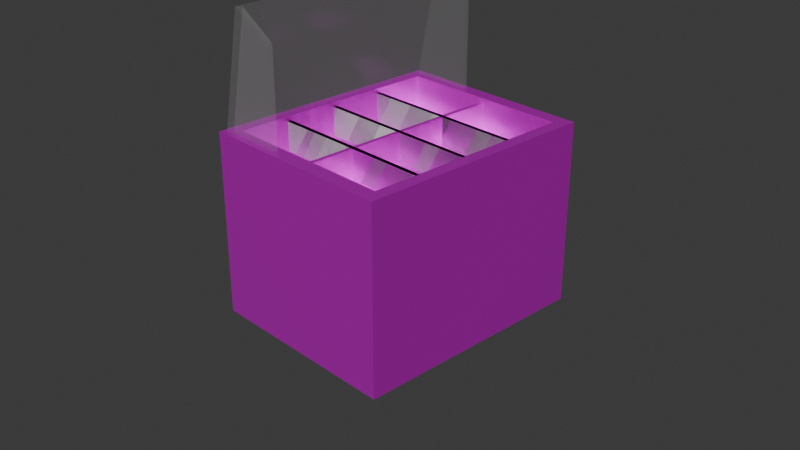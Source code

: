 # Source: ToppingStation.blend  (saved by Blender 4.5.87; exported with 4.5.12 LTS)
import bpy
from mathutils import Matrix  # noqa: F401  (used for matrix-valued properties, if any)

bpy.ops.wm.read_factory_settings(use_empty=True)
scene = bpy.context.scene
scene.name = 'Scene'

# ---- collections
col_collection = bpy.data.collections.new('Collection'); scene.collection.children.link(col_collection)
col_collection_4 = bpy.data.collections.new('Collection 4'); scene.collection.children.link(col_collection_4)
col_collection_2 = bpy.data.collections.new('Collection 2'); scene.collection.children.link(col_collection_2)
col_collection_3 = bpy.data.collections.new('Collection 3'); scene.collection.children.link(col_collection_3)

# ---- images (referenced by path relative to the original .blend; pixels are not part of the script)
import os
ASSET_DIR = os.environ.get("B2B_ASSET_DIR", "")  # directory of the original .blend (textures are referenced by path, not embedded)
HERE = os.path.dirname(os.path.abspath(__file__))  # packed textures are extracted next to this script under _unpacked/

def load_image(name, relpath, width, height, colorspace="sRGB"):
    """Load a texture the original file referenced (path relative to the .blend, or extracted next to this script)."""
    p = next((c for c in (os.path.join(HERE, relpath), os.path.join(ASSET_DIR, relpath)) if relpath and os.path.exists(c)), "")
    if p:
        img = bpy.data.images.load(p, check_existing=True)
        img.name = name
    else:  # same state as the original file: an image datablock whose file is absent (Cycles renders it pink)
        img = bpy.data.images.new(name, width, height)
        img.source = "FILE"
        img.filepath = "//" + (relpath or name)
    img.colorspace_settings.name = colorspace
    return img
img_material_001_base_color = load_image('Material.001 Base Color', 'Material.001 Base Color.png', 1024, 1024, 'sRGB')

# ---- materials (node trees are filled in below, after node groups)
mat_black = bpy.data.materials.new('Black')
mat_black_001 = bpy.data.materials.new('Black.001')
mat_black_002 = bpy.data.materials.new('Black.002')
mat_material_001 = bpy.data.materials.new('Material.001')
mat_material_003 = bpy.data.materials.new('Material.003')
mat_material_003.surface_render_method = 'BLENDED'
mat_material_003.blend_method = 'BLEND'
mat_material_003.use_raytrace_refraction = True
mat_material_003.use_screen_refraction = True
mat_material_003.preview_render_type = 'FLAT'
mat_material_003.roughness = 0.0

# ---- material node trees
mat_material_001.use_nodes = True; mat_material_001.node_tree.nodes.clear()
_N = mat_material_001.node_tree.nodes; _L = mat_material_001.node_tree.links
n0 = _N.new('ShaderNodeBsdfPrincipled'); n0.name = 'Principled BSDF'; n0.location = (10, 300)
n0.inputs[1].default_value = 0.6514
n0.inputs[2].default_value = 0.344
n1 = _N.new('ShaderNodeOutputMaterial'); n1.name = 'Material Output'; n1.location = (300, 300)
n2 = _N.new('ShaderNodeTexImage'); n2.name = 'Image Texture'; n2.location = (-280, 280)
n2.image = img_material_001_base_color
_L.new(n0.outputs[0], n1.inputs[0])
_L.new(n2.outputs[0], n0.inputs[0])
n1.is_active_output = True
mat_material_003.use_nodes = True; mat_material_003.node_tree.nodes.clear()
_N = mat_material_003.node_tree.nodes; _L = mat_material_003.node_tree.links
n0 = _N.new('ShaderNodeOutputMaterial'); n0.name = 'Material Output'; n0.location = (300, 300)
n1 = _N.new('ShaderNodeBsdfPrincipled'); n1.name = 'Principled BSDF'; n1.location = (10, 300)
n1.distribution = 'GGX'
n1.subsurface_method = 'BURLEY'
n1.inputs[2].default_value = 0.0
n1.inputs[4].default_value = 0.04587
n1.inputs[9].default_value = (10.0, 0.2, 0.1)
n1.inputs[20].default_value = 0.0
n1.inputs[25].default_value = 0.0
_L.new(n1.outputs[0], n0.inputs[0])
n0.is_active_output = True

# ---- world
world_world = bpy.data.worlds.new('World'); scene.world = world_world
world_world.use_nodes = True; world_world.node_tree.nodes.clear()
_N = world_world.node_tree.nodes; _L = world_world.node_tree.links
n0 = _N.new('ShaderNodeOutputWorld'); n0.name = 'World Output'; n0.location = (300, 300)
n1 = _N.new('ShaderNodeBackground'); n1.name = 'Background'; n1.location = (10, 300)
n1.inputs[0].default_value = (0.05088, 0.05088, 0.05088, 1.0)
_L.new(n1.outputs[0], n0.inputs[0])
n0.is_active_output = True
world_world.color = (0.05088, 0.05088, 0.05088)
world_world.sun_shadow_jitter_overblur = 0.0

# ---- cameras
cam_camera = bpy.data.cameras.new('Camera')
cam_camera.clip_end = 100.0
cam_camera.ortho_scale = 7.314

# ---- meshes
me_cube_009 = bpy.data.meshes.new('Cube.009')
me_cube_009.from_pydata([(-1.275, -0.02265, -0.196), (-1.275, -0.02265, 0.196), (-1.275, 0.02265, -0.196), (-1.275, 0.02265, 0.196), (1.286, -0.02265, -0.196), (1.286, -0.02265, 0.196), (1.286, 0.02265, -0.196), (1.286, 0.02265, 0.196)], [], [(0, 1, 3, 2), (2, 3, 7, 6), (6, 7, 5, 4), (4, 5, 1, 0), (2, 6, 4, 0), (7, 3, 1, 5)])
_uv = me_cube_009.uv_layers.new(name='UVMap')
_uv.uv.foreach_set('vector', [0.375, 0.0, 0.625, 0.0, 0.625, 0.25, 0.375, 0.25, 0.375, 0.25, 0.625, 0.25, 0.625, 0.5, 0.375, 0.5, 0.375, 0.5, 0.625, 0.5, 0.625, 0.75, 0.375, 0.75, 0.375, 0.75, 0.625, 0.75, 0.625, 1.0, 0.375, 1.0, 0.125, 0.5, 0.375, 0.5, 0.375, 0.75, 0.125, 0.75, 0.625, 0.5, 0.875, 0.5, 0.875, 0.75, 0.625, 0.75])
me_cube_009.materials.append(mat_material_001)
me_cube_009.update()
me_cube_010 = bpy.data.meshes.new('Cube.010')
me_cube_010.from_pydata([(-1.367, 1.093, -1.752), (-1.367, 1.093, 0.2484), (1.31, 1.093, -1.752), (-1.367, 0.9564, -1.752), (-1.367, -0.9563, -1.752), (-1.199, 0.9564, -1.752), (-1.199, -0.9563, -1.752), (1.159, 0.9564, -1.752), (1.159, -0.9563, -1.752), (1.31, 0.9564, -1.752), (1.31, -0.9563, -1.752), (1.31, -1.093, -1.752), (1.31, -1.093, 0.2484), (-1.367, -1.093, -1.752), (-1.367, -1.093, 0.2484), (-1.367, -0.9563, 0.2484), (-1.199, -0.9563, 0.2484), (-1.367, 0.9564, 0.2484), (-1.199, 0.9564, 0.2484), (1.159, 0.9564, 0.2484), (-1.199, 0.9564, -0.122), (-0.01999, 0.9564, -0.122), (-1.199, 5.527e-05, -0.122), (-1.199, -0.9563, -0.122), (-0.01999, -0.9563, -0.122), (1.159, -0.9563, -0.122), (1.159, 5.516e-05, -0.122), (1.159, -0.9563, 0.2484), (1.31, -0.9563, 0.2484), (1.31, 0.9564, 0.2484), (1.31, 1.093, 0.2484), (1.159, 0.9564, -0.122)], [], [(15, 17, 1, 0, 3, 4, 13, 14), (1, 30, 2, 0), (7, 5, 3, 0, 2, 9), (6, 4, 3, 5), (8, 6, 5, 7), (10, 8, 7, 9), (29, 28, 12, 11, 10, 9, 2, 30), (13, 4, 6, 8, 10, 11), (12, 14, 13, 11), (27, 16, 15, 14, 12, 28), (18, 17, 15, 16), (1, 17, 18, 19, 29, 30), (18, 16, 23, 22, 20), (19, 18, 20, 21, 31), (26, 31, 21, 20, 22, 23, 24, 25), (16, 27, 25, 24, 23), (27, 19, 31, 26, 25), (29, 19, 27, 28)])
_uv = me_cube_010.uv_layers.new(name='UVMap')
_uv.uv.foreach_set('vector', [0.625, 0.7656, 0.625, 0.9844, 0.625, 1.0, 0.375, 1.0, 0.375, 0.9844, 0.375, 0.7656, 0.375, 0.75, 0.625, 0.75, 0.625, 0.0, 0.625, 0.25, 0.375, 0.25, 0.375, 0.0, 0.1406, 0.5156, 0.1406, 0.7344, 0.1406, 0.75, 0.125, 0.75, 0.125, 0.5, 0.1406, 0.5, 0.3594, 0.7344, 0.3594, 0.75, 0.1406, 0.75, 0.1406, 0.7344, 0.3594, 0.5156, 0.3594, 0.7344, 0.1406, 0.7344, 0.1406, 0.5156, 0.3594, 0.5, 0.3594, 0.5156, 0.1406, 0.5156, 0.1406, 0.5, 0.625, 0.2656, 0.625, 0.4844, 0.625, 0.5, 0.375, 0.5, 0.375, 0.4844, 0.375, 0.2656, 0.375, 0.25, 0.625, 0.25, 0.375, 0.75, 0.3594, 0.75, 0.3594, 0.7344, 0.3594, 0.5156, 0.3594, 0.5, 0.375, 0.5, 0.625, 0.5, 0.625, 0.75, 0.375, 0.75, 0.375, 0.5, 0.6406, 0.5156, 0.6406, 0.7344, 0.6406, 0.75, 0.625, 0.75, 0.625, 0.5, 0.6406, 0.5, 0.8594, 0.7344, 0.8594, 0.75, 0.6406, 0.75, 0.6406, 0.7344, 0.875, 0.75, 0.8594, 0.75, 0.8594, 0.7344, 0.8594, 0.5156, 0.8594, 0.5, 0.875, 0.5, 0.8594, 0.7344, 0.6406, 0.7344, 0.6406, 0.7344, 0.75, 0.7344, 0.8594, 0.7344, 0.8594, 0.5156, 0.8594, 0.7344, 0.8594, 0.7344, 0.8594, 0.625, 0.8594, 0.5156, 0.75, 0.5156, 0.8594, 0.5156, 0.8594, 0.625, 0.8594, 0.7344, 0.75, 0.7344, 0.6406, 0.7344, 0.6406, 0.625, 0.6406, 0.5156, 0.6406, 0.7344, 0.6406, 0.5156, 0.6406, 0.5156, 0.6406, 0.625, 0.6406, 0.7344, 0.6406, 0.5156, 0.8594, 0.5156, 0.8594, 0.5156, 0.75, 0.5156, 0.6406, 0.5156, 0.8594, 0.5, 0.8594, 0.5156, 0.6406, 0.5156, 0.6406, 0.5])
me_cube_010.materials.append(mat_material_001)
me_cube_010.use_mirror_y = True
me_cube_010.update()
me_cube_011 = bpy.data.meshes.new('Cube.011')
me_cube_011.from_pydata([(-0.0407, 0.9915, -0.196), (0.004599, 0.9915, -0.196), (-0.0407, 0.9915, 0.196), (-0.0407, -1.043, -0.196), (0.004599, -1.043, -0.196), (-0.0407, -1.043, 0.196), (0.004599, -1.043, 0.196), (0.004599, 0.9915, 0.196)], [], [(1, 4, 3, 0), (0, 2, 7, 1), (3, 5, 2, 0), (4, 6, 5, 3), (6, 7, 2, 5), (1, 7, 6, 4)])
_uv = me_cube_011.uv_layers.new(name='UVMap')
_uv.uv.foreach_set('vector', [0.125, 0.5, 0.375, 0.5, 0.375, 0.75, 0.125, 0.75, 0.375, 0.0, 0.625, 0.0, 0.625, 0.25, 0.375, 0.25, 0.375, 0.75, 0.625, 0.75, 0.625, 1.0, 0.375, 1.0, 0.375, 0.5, 0.625, 0.5, 0.625, 0.75, 0.375, 0.75, 0.625, 0.5, 0.875, 0.5, 0.875, 0.75, 0.625, 0.75, 0.375, 0.25, 0.625, 0.25, 0.625, 0.5, 0.375, 0.5])
me_cube_011.update()
me_cube_012 = bpy.data.meshes.new('Cube.012')
me_cube_012.from_pydata([(0.5594, 0.9915, -0.196), (0.6047, 0.9915, -0.196), (0.5594, 0.9915, 0.196), (0.5594, -1.043, -0.196), (0.6047, -1.043, -0.196), (0.5594, -1.043, 0.196), (0.6047, -1.043, 0.196), (0.6047, 0.9915, 0.196)], [], [(1, 4, 3, 0), (0, 2, 7, 1), (3, 5, 2, 0), (4, 6, 5, 3), (6, 7, 2, 5), (1, 7, 6, 4)])
_uv = me_cube_012.uv_layers.new(name='UVMap')
_uv.uv.foreach_set('vector', [0.125, 0.5, 0.375, 0.5, 0.375, 0.75, 0.125, 0.75, 0.375, 0.0, 0.625, 0.0, 0.625, 0.25, 0.375, 0.25, 0.375, 0.75, 0.625, 0.75, 0.625, 1.0, 0.375, 1.0, 0.375, 0.5, 0.625, 0.5, 0.625, 0.75, 0.375, 0.75, 0.625, 0.5, 0.875, 0.5, 0.875, 0.75, 0.625, 0.75, 0.375, 0.25, 0.625, 0.25, 0.625, 0.5, 0.375, 0.5])
me_cube_012.update()
me_cube_013 = bpy.data.meshes.new('Cube.013')
me_cube_013.from_pydata([(-0.6413, 0.9915, -0.196), (-0.596, 0.9915, -0.196), (-0.6413, 0.9915, 0.196), (-0.6413, -1.043, -0.196), (-0.596, -1.043, -0.196), (-0.6413, -1.043, 0.196), (-0.596, -1.043, 0.196), (-0.596, 0.9915, 0.196)], [], [(1, 4, 3, 0), (0, 2, 7, 1), (3, 5, 2, 0), (4, 6, 5, 3), (6, 7, 2, 5), (1, 7, 6, 4)])
_uv = me_cube_013.uv_layers.new(name='UVMap')
_uv.uv.foreach_set('vector', [0.125, 0.5, 0.375, 0.5, 0.375, 0.75, 0.125, 0.75, 0.375, 0.0, 0.625, 0.0, 0.625, 0.25, 0.375, 0.25, 0.375, 0.75, 0.625, 0.75, 0.625, 1.0, 0.375, 1.0, 0.375, 0.5, 0.625, 0.5, 0.625, 0.75, 0.375, 0.75, 0.625, 0.5, 0.875, 0.5, 0.875, 0.75, 0.625, 0.75, 0.375, 0.25, 0.625, 0.25, 0.625, 0.5, 0.375, 0.5])
me_cube_013.update()
me_cube = bpy.data.meshes.new('Cube')
me_cube.from_pydata([(-1.0, -1.284, -1.0), (-0.729, -1.284, 0.2748), (-1.0, 1.284, -1.0), (-0.729, 1.284, 0.2748), (-0.957, 1.235, -1.0), (-0.686, 1.235, 0.2748), (-0.686, -1.235, 0.2748), (-0.957, -1.235, -1.0), (-0.2691, 1.284, 0.02592), (-0.2691, 1.284, -1.0), (-0.2691, 1.235, -1.0), (-0.2691, -1.235, 0.02592), (-0.2691, -1.284, 0.02592), (-0.2691, -1.284, -1.0), (-0.2691, 1.235, 0.02592), (-0.2691, -1.235, -1.0)], [], [(3, 2, 0, 1), (0, 13, 12, 1), (3, 1, 12, 11, 6, 5, 14, 8), (5, 6, 7, 4), (2, 9, 10, 4, 7, 15, 13, 0), (3, 8, 9, 2), (15, 11, 12, 13), (9, 8, 14, 10), (7, 6, 11, 15), (5, 4, 10, 14)])
_uv = me_cube.uv_layers.new(name='UVMap')
_uv.uv.foreach_set('vector', [0.625, 0.25, 0.375, 0.25, 0.375, 0.0, 0.625, 0.0, 0.375, 1.0, 0.375, 0.75, 0.625, 0.75, 0.625, 1.0, 0.875, 0.5, 0.875, 0.75, 0.625, 0.75, 0.625, 0.7452, 0.625, 0.7452, 0.625, 0.5048, 0.625, 0.5048, 0.625, 0.5, 0.625, 0.5048, 0.625, 0.7452, 0.375, 0.7452, 0.375, 0.5048, 0.125, 0.5, 0.375, 0.5, 0.375, 0.5048, 0.375, 0.5048, 0.375, 0.7452, 0.375, 0.7452, 0.375, 0.75, 0.125, 0.75, 0.625, 0.25, 0.625, 0.5, 0.375, 0.5, 0.375, 0.25, 0.375, 0.7452, 0.625, 0.7452, 0.625, 0.75, 0.375, 0.75, 0.375, 0.5, 0.625, 0.5, 0.625, 0.5048, 0.375, 0.5048, 0.375, 0.7452, 0.625, 0.7452, 0.625, 0.7452, 0.375, 0.7452, 0.625, 0.5048, 0.375, 0.5048, 0.375, 0.5048, 0.625, 0.5048])
me_cube.materials.append(mat_material_003)
me_cube.update()

# ---- objects
ob_camera = bpy.data.objects.new('Camera', cam_camera)
ob_gpencil = bpy.data.objects.new('GPencil', None)
ob_gpencil_001 = bpy.data.objects.new('GPencil.001', None)
ob_gpencil_002 = bpy.data.objects.new('GPencil.002', None)
ob_gpencil_003 = bpy.data.objects.new('GPencil.003', None)
ob_gpencil_004 = bpy.data.objects.new('GPencil.004', None)
ob_cube_001 = bpy.data.objects.new('Cube.001', me_cube_009)
ob_cube_002 = bpy.data.objects.new('Cube.002', me_cube_010)
ob_cube_003 = bpy.data.objects.new('Cube.003', me_cube_011)
ob_cube_004 = bpy.data.objects.new('Cube.004', me_cube_012)
ob_cube_005 = bpy.data.objects.new('Cube.005', me_cube_013)
ob_cube = bpy.data.objects.new('Cube', me_cube)

# ---- transforms, parenting, visibility, modifiers, constraints
ob_camera.location = (7.359, -6.926, 4.958)
ob_camera.rotation_euler = (1.109, 0.0, 0.8149)
ob_camera.lock_rotations_4d = False
ob_camera.empty_display_type = 'ARROWS'
ob_camera.color = (0.0, 0.0, 0.0, 0.0)
ob_camera.display_type = 'WIRE'
ob_camera.lineart.crease_threshold = 0.0
ob_gpencil.location = (0.0, 0.0, 0.0)
ob_gpencil.empty_image_offset = (0.0, 0.0)
ob_gpencil.use_grease_pencil_lights = True
ob_gpencil_001.location = (0.0, 0.0, 0.0)
ob_gpencil_001.empty_image_offset = (0.0, 0.0)
ob_gpencil_001.use_grease_pencil_lights = True
ob_gpencil_002.location = (0.0, 0.0, 0.0)
ob_gpencil_002.empty_image_offset = (0.0, 0.0)
ob_gpencil_002.use_grease_pencil_lights = True
ob_gpencil_003.location = (0.0, 2.671, 0.0)
ob_gpencil_003.empty_image_offset = (0.0, 0.0)
ob_gpencil_003.use_grease_pencil_lights = True
ob_gpencil_004.location = (0.5875, 2.671, 0.0)
ob_gpencil_004.empty_image_offset = (0.0, 0.0)
ob_gpencil_004.use_grease_pencil_lights = True
ob_cube_001.location = (-0.00027, 0.01868, 0.7516)
ob_cube_001.rotation_euler = (0.0, -0.0, 1.571)
ob_cube_001.display_type = 'SOLID'
_m = ob_cube_001.modifiers.new('Boolean', 'BOOLEAN')
_m.object = ob_cube_005
_m.operation = 'UNION'
_m.use_self = True
_m = ob_cube_001.modifiers.new('Boolean.001', 'BOOLEAN')
_m.object = ob_cube_003
_m.operation = 'UNION'
_m.use_self = True
_m = ob_cube_001.modifiers.new('Boolean.002', 'BOOLEAN')
_m.object = ob_cube_004
_m.operation = 'UNION'
_m.use_self = True
ob_cube_002.location = (-0.00027, 0.01868, 0.7516)
ob_cube_002.rotation_euler = (0.0, -0.0, 1.571)
ob_cube_002.use_mesh_mirror_y = True
ob_cube_003.location = (-0.00027, 0.01868, 0.7516)
ob_cube_003.rotation_euler = (0.0, -0.0, 1.571)
ob_cube_003.display_type = 'WIRE'
ob_cube_004.location = (-0.00027, 0.01868, 0.7516)
ob_cube_004.rotation_euler = (0.0, -0.0, 1.571)
ob_cube_004.display_type = 'WIRE'
ob_cube_005.location = (-0.00027, 0.01868, 0.7516)
ob_cube_005.rotation_euler = (0.0, -0.0, 1.571)
ob_cube_005.display_type = 'WIRE'
ob_cube.location = (-0.05284, 0.0, 2.0)

# ---- collection membership
col_collection.objects.link(ob_camera)
col_collection_4.objects.link(ob_gpencil)
col_collection_4.objects.link(ob_gpencil_001)
col_collection_4.objects.link(ob_gpencil_002)
col_collection_4.objects.link(ob_gpencil_003)
col_collection_4.objects.link(ob_gpencil_004)
col_collection_2.objects.link(ob_cube_001)
col_collection_2.objects.link(ob_cube_002)
col_collection_2.objects.link(ob_cube_003)
col_collection_2.objects.link(ob_cube_004)
col_collection_2.objects.link(ob_cube_005)
col_collection_3.objects.link(ob_cube)

# ---- scene / render settings (as saved in the file)
scene.camera = ob_camera
scene.frame_start = 1; scene.frame_end = 250; scene.frame_set(1)
scene.render.engine = 'BLENDER_EEVEE_NEXT'
bpy.context.view_layer.update()

# ---- added for rendering (the .blend has no usable light): sun
light_auto_sun = bpy.data.lights.new('AutoSun', 'SUN')
light_auto_sun.energy = 3.0
light_auto_sun.angle = 0.0523599
ob_auto_sun = bpy.data.objects.new('AutoSun', light_auto_sun)
scene.collection.objects.link(ob_auto_sun)
ob_auto_sun.rotation_euler = (0.872665, 0.174533, 0.523599)
bpy.context.view_layer.update()
